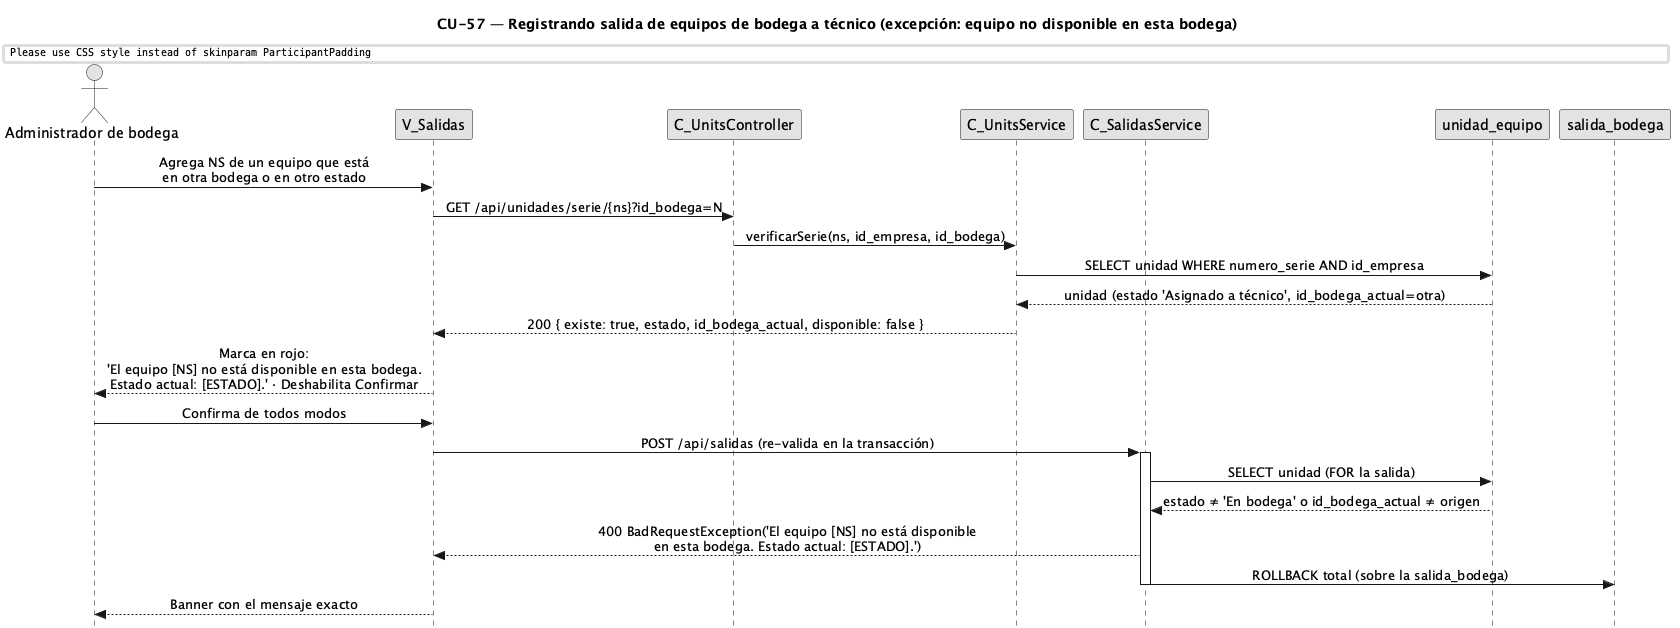

The diagram above was rendered by PlantUML. Its source (embedded in the PNG):
@startuml CU57-exc-equipo-no-disponible
title CU-57 — Registrando salida de equipos de bodega a técnico (excepción: equipo no disponible en esta bodega)
skinparam style strictuml
skinparam monochrome true
skinparam shadowing false
skinparam sequenceMessageAlign center
skinparam ParticipantPadding 30
skinparam ActorPadding 12
skinparam sequence {
  MessageAlign center
  LifeLineBorderColor black
}
hide footbox

actor "Administrador de bodega" as user
participant "V_Salidas" as view
participant "C_UnitsController" as uctrl
participant "C_UnitsService" as usvc
participant "C_SalidasService" as svc
participant "unidad_equipo" as uent
participant "salida_bodega" as sald

user -> view : Agrega NS de un equipo que está\nen otra bodega o en otro estado
view -> uctrl : GET /api/unidades/serie/{ns}?id_bodega=N
uctrl -> usvc : verificarSerie(ns, id_empresa, id_bodega)
usvc -> uent : SELECT unidad WHERE numero_serie AND id_empresa
uent --> usvc : unidad (estado 'Asignado a técnico', id_bodega_actual=otra)
usvc --> view : 200 { existe: true, estado, id_bodega_actual, disponible: false }
view --> user : Marca en rojo:\n'El equipo [NS] no está disponible en esta bodega.\nEstado actual: [ESTADO].' · Deshabilita Confirmar

user -> view : Confirma de todos modos
view -> svc : POST /api/salidas (re-valida en la transacción)
activate svc
svc -> uent : SELECT unidad (FOR la salida)
uent --> svc : estado ≠ 'En bodega' o id_bodega_actual ≠ origen
svc --> view : 400 BadRequestException('El equipo [NS] no está disponible\nen esta bodega. Estado actual: [ESTADO].')
svc -> sald :ROLLBACK total (sobre la salida_bodega)
deactivate svc
view --> user : Banner con el mensaje exacto
deactivate view
@enduml